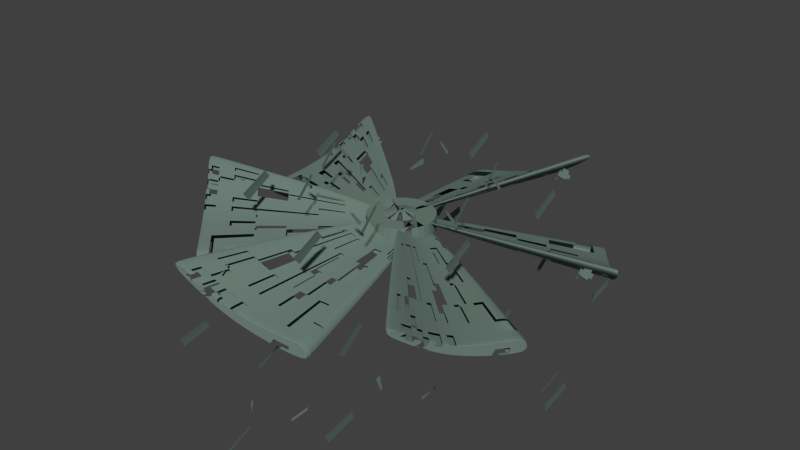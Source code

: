 # Source: sp-kreisel.blend  (saved by Blender 2.72.0; exported with 4.5.12 LTS)
import bpy
from mathutils import Matrix  # noqa: F401  (used for matrix-valued properties, if any)

bpy.ops.wm.read_factory_settings(use_empty=True)
scene = bpy.context.scene
scene.name = 'Scene'

# ---- collections
col_collection_1 = bpy.data.collections.new('Collection 1'); scene.collection.children.link(col_collection_1)
col_collection_6 = bpy.data.collections.new('Collection 6'); scene.collection.children.link(col_collection_6)

# ---- materials (node trees are filled in below, after node groups)
mat_material = bpy.data.materials.new('Material')
mat_material.alpha_threshold = 0.0
mat_material.diffuse_color = (0.1529, 0.2195, 0.1912, 1.0)
mat_material.roughness = 0.5
mat_material.specular_intensity = 1.0
mat_material.line_color = (0.0, 0.0, 0.0, 1.0)
mat_material_002 = bpy.data.materials.new('Material.002')
mat_material_002.alpha_threshold = 0.0
mat_material_002.diffuse_color = (0.1529, 0.2195, 0.1912, 1.0)
mat_material_002.roughness = 0.5
mat_material_002.specular_intensity = 1.0

# ---- material node trees

# ---- world
world_world = bpy.data.worlds.new('World'); scene.world = world_world
world_world.color = (0.05088, 0.05088, 0.05088)
world_world.use_sun_shadow = False
world_world.sun_shadow_jitter_overblur = 0.0
world_world.cycles.sampling_method = 'MANUAL'
world_world.cycles.sample_map_resolution = 256

# ---- meshes
me_cube_012 = bpy.data.meshes.new('Cube.012')
me_cube_012.from_pydata([(0.2237, 0.0997, -0.0653), (0.272, -0.05772, 0.04982), (0.2235, 0.101, -0.04565), (0.2693, -0.0459, 0.05192), (0.2226, 0.1039, -0.05779), (0.2721, -0.05789, 0.05866), (0.2343, 0.06563, -0.05177), (0.2299, 0.07994, -0.03719), (0.2321, 0.07266, -0.04435), (0.2503, 0.01329, -0.02055), (0.2443, 0.03261, -0.01679), (0.2466, 0.02548, -0.02129), (0.2664, -0.03932, 0.02801), (0.2617, -0.02403, 0.02835), (0.2637, -0.03045, 0.02647), (0.21, 0.1449, -0.09668), (0.2593, -0.01617, 0.004056), (0.2545, -0.0005653, 0.005778), (0.2546, -0.0008376, -0.001561), (0.2237, 0.0997, -0.0653), (0.272, -0.05772, 0.04982), (0.2235, 0.101, -0.04565), (0.2693, -0.0459, 0.05192), (0.2226, 0.1039, -0.05779), (0.2721, -0.05789, 0.05866), (0.2343, 0.06563, -0.05177), (0.2299, 0.07994, -0.03719), (0.2503, 0.01329, -0.02055), (0.2443, 0.03261, -0.01679), (0.2664, -0.03932, 0.02801), (0.2617, -0.02403, 0.02835), (0.21, 0.1449, -0.09668), (0.2593, -0.01617, 0.004056), (0.2545, -0.0005653, 0.005778), (0.02112, 0.04081, -0.01612), (0.03624, -0.008407, 0.01988), (0.02105, 0.04123, -0.009973), (0.03537, -0.004713, 0.02053), (0.02078, 0.04211, -0.01377), (0.03625, -0.008461, 0.02264), (0.02444, 0.03016, -0.01189), (0.02307, 0.03463, -0.007328), (0.02376, 0.03235, -0.009565), (0.02944, 0.01379, -0.002126), (0.02756, 0.01983, -0.00095), (0.02828, 0.0176, -0.002356), (0.03447, -0.002653, 0.01306), (0.03301, 0.002127, 0.01316), (0.03363, 0.0001181, 0.01258), (0.01683, 0.05495, -0.02593), (0.03226, 0.004584, 0.005568), (0.03077, 0.009462, 0.006106), (0.03079, 0.009377, 0.003812)], [(15, 31), (31, 49)], [(14, 5, 3, 13), (12, 1, 5, 14), (4, 8, 7, 2), (0, 6, 8, 4), (8, 11, 10, 7), (6, 9, 11, 8), (18, 14, 13, 17), (16, 12, 14, 18), (11, 18, 17, 10), (9, 16, 18, 11), (19, 23, 38, 34), (24, 20, 35, 39), (25, 19, 34, 40), (21, 26, 41, 36), (27, 25, 40, 43), (26, 28, 44, 41), (29, 32, 50, 46), (33, 30, 47, 51), (32, 27, 43, 50), (28, 33, 51, 44), (10, 17, 33, 28), (16, 9, 27, 32), (17, 13, 30, 33), (12, 16, 32, 29), (7, 10, 28, 26), (9, 6, 25, 27), (2, 7, 26, 21), (6, 0, 19, 25), (5, 1, 20, 24), (0, 4, 23, 19), (13, 3, 22, 30), (3, 5, 24, 22), (4, 2, 21, 23), (1, 12, 29, 20), (48, 47, 37, 39), (46, 48, 39, 35), (38, 36, 41, 42), (34, 38, 42, 40), (42, 41, 44, 45), (40, 42, 45, 43), (52, 51, 47, 48), (50, 52, 48, 46), (45, 44, 51, 52), (43, 45, 52, 50), (30, 22, 37, 47), (22, 24, 39, 37), (23, 21, 36, 38), (20, 29, 46, 35)])
me_cube_012.materials.append(mat_material)
me_cube_012.use_remesh_preserve_volume = False
me_cube_012.use_remesh_preserve_attributes = False
me_cube_012.use_mirror_vertex_groups = False
me_cube_012.update()
me_cube_011 = bpy.data.meshes.new('Cube.011')
me_cube_011.from_pydata([(0.2237, 0.0997, -0.0653), (0.272, -0.05772, 0.04982), (0.2235, 0.101, -0.04565), (0.2693, -0.0459, 0.05192), (0.2226, 0.1039, -0.05779), (0.2721, -0.05789, 0.05866), (0.2343, 0.06563, -0.05177), (0.2299, 0.07994, -0.03719), (0.2321, 0.07266, -0.04435), (0.2503, 0.01329, -0.02055), (0.2443, 0.03261, -0.01679), (0.2466, 0.02548, -0.02129), (0.2664, -0.03932, 0.02801), (0.2617, -0.02403, 0.02835), (0.2637, -0.03045, 0.02647), (0.21, 0.1449, -0.09668), (0.2593, -0.01617, 0.004056), (0.2545, -0.0005653, 0.005778), (0.2546, -0.0008376, -0.001561), (0.2237, 0.0997, -0.0653), (0.272, -0.05772, 0.04982), (0.2235, 0.101, -0.04565), (0.2693, -0.0459, 0.05192), (0.2226, 0.1039, -0.05779), (0.2721, -0.05789, 0.05866), (0.2343, 0.06563, -0.05177), (0.2299, 0.07994, -0.03719), (0.2503, 0.01329, -0.02055), (0.2443, 0.03261, -0.01679), (0.2664, -0.03932, 0.02801), (0.2617, -0.02403, 0.02835), (0.21, 0.1449, -0.09668), (0.2593, -0.01617, 0.004056), (0.2545, -0.0005653, 0.005778), (0.02112, 0.04081, -0.01612), (0.03624, -0.008407, 0.01988), (0.02105, 0.04123, -0.009973), (0.03537, -0.004713, 0.02053), (0.02078, 0.04211, -0.01377), (0.03625, -0.008461, 0.02264), (0.02444, 0.03016, -0.01189), (0.02307, 0.03463, -0.007328), (0.02376, 0.03235, -0.009565), (0.02944, 0.01379, -0.002126), (0.02756, 0.01983, -0.00095), (0.02828, 0.0176, -0.002356), (0.03447, -0.002653, 0.01306), (0.03301, 0.002127, 0.01316), (0.03363, 0.0001181, 0.01258), (0.01683, 0.05495, -0.02593), (0.03226, 0.004584, 0.005568), (0.03077, 0.009462, 0.006106), (0.03079, 0.009377, 0.003812)], [(15, 31), (31, 49)], [(14, 5, 3, 13), (12, 1, 5, 14), (4, 8, 7, 2), (0, 6, 8, 4), (8, 11, 10, 7), (6, 9, 11, 8), (18, 14, 13, 17), (16, 12, 14, 18), (11, 18, 17, 10), (9, 16, 18, 11), (19, 23, 38, 34), (24, 20, 35, 39), (25, 19, 34, 40), (21, 26, 41, 36), (27, 25, 40, 43), (26, 28, 44, 41), (29, 32, 50, 46), (33, 30, 47, 51), (32, 27, 43, 50), (28, 33, 51, 44), (10, 17, 33, 28), (16, 9, 27, 32), (17, 13, 30, 33), (12, 16, 32, 29), (7, 10, 28, 26), (9, 6, 25, 27), (2, 7, 26, 21), (6, 0, 19, 25), (5, 1, 20, 24), (0, 4, 23, 19), (13, 3, 22, 30), (3, 5, 24, 22), (4, 2, 21, 23), (1, 12, 29, 20), (48, 47, 37, 39), (46, 48, 39, 35), (38, 36, 41, 42), (34, 38, 42, 40), (42, 41, 44, 45), (40, 42, 45, 43), (52, 51, 47, 48), (50, 52, 48, 46), (45, 44, 51, 52), (43, 45, 52, 50), (30, 22, 37, 47), (22, 24, 39, 37), (23, 21, 36, 38), (20, 29, 46, 35)])
me_cube_011.materials.append(mat_material)
me_cube_011.use_remesh_preserve_volume = False
me_cube_011.use_remesh_preserve_attributes = False
me_cube_011.use_mirror_vertex_groups = False
me_cube_011.update()
me_cube_010 = bpy.data.meshes.new('Cube.010')
me_cube_010.from_pydata([(0.2237, 0.0997, -0.0653), (0.272, -0.05772, 0.04982), (0.2235, 0.101, -0.04565), (0.2693, -0.0459, 0.05192), (0.2226, 0.1039, -0.05779), (0.2721, -0.05789, 0.05866), (0.2343, 0.06563, -0.05177), (0.2299, 0.07994, -0.03719), (0.2321, 0.07266, -0.04435), (0.2503, 0.01329, -0.02055), (0.2443, 0.03261, -0.01679), (0.2466, 0.02548, -0.02129), (0.2664, -0.03932, 0.02801), (0.2617, -0.02403, 0.02835), (0.2637, -0.03045, 0.02647), (0.21, 0.1449, -0.09668), (0.2593, -0.01617, 0.004056), (0.2545, -0.0005653, 0.005778), (0.2546, -0.0008376, -0.001561), (0.2237, 0.0997, -0.0653), (0.272, -0.05772, 0.04982), (0.2235, 0.101, -0.04565), (0.2693, -0.0459, 0.05192), (0.2226, 0.1039, -0.05779), (0.2721, -0.05789, 0.05866), (0.2343, 0.06563, -0.05177), (0.2299, 0.07994, -0.03719), (0.2503, 0.01329, -0.02055), (0.2443, 0.03261, -0.01679), (0.2664, -0.03932, 0.02801), (0.2617, -0.02403, 0.02835), (0.21, 0.1449, -0.09668), (0.2593, -0.01617, 0.004056), (0.2545, -0.0005653, 0.005778), (0.02112, 0.04081, -0.01612), (0.03624, -0.008407, 0.01988), (0.02105, 0.04123, -0.009973), (0.03537, -0.004713, 0.02053), (0.02078, 0.04211, -0.01377), (0.03625, -0.008461, 0.02264), (0.02444, 0.03016, -0.01189), (0.02307, 0.03463, -0.007328), (0.02376, 0.03235, -0.009565), (0.02944, 0.01379, -0.002126), (0.02756, 0.01983, -0.00095), (0.02828, 0.0176, -0.002356), (0.03447, -0.002653, 0.01306), (0.03301, 0.002127, 0.01316), (0.03363, 0.0001181, 0.01258), (0.01683, 0.05495, -0.02593), (0.03226, 0.004584, 0.005568), (0.03077, 0.009462, 0.006106), (0.03079, 0.009377, 0.003812)], [(15, 31), (31, 49)], [(14, 5, 3, 13), (12, 1, 5, 14), (4, 8, 7, 2), (0, 6, 8, 4), (8, 11, 10, 7), (6, 9, 11, 8), (18, 14, 13, 17), (16, 12, 14, 18), (11, 18, 17, 10), (9, 16, 18, 11), (19, 23, 38, 34), (24, 20, 35, 39), (25, 19, 34, 40), (21, 26, 41, 36), (27, 25, 40, 43), (26, 28, 44, 41), (29, 32, 50, 46), (33, 30, 47, 51), (32, 27, 43, 50), (28, 33, 51, 44), (10, 17, 33, 28), (16, 9, 27, 32), (17, 13, 30, 33), (12, 16, 32, 29), (7, 10, 28, 26), (9, 6, 25, 27), (2, 7, 26, 21), (6, 0, 19, 25), (5, 1, 20, 24), (0, 4, 23, 19), (13, 3, 22, 30), (3, 5, 24, 22), (4, 2, 21, 23), (1, 12, 29, 20), (48, 47, 37, 39), (46, 48, 39, 35), (38, 36, 41, 42), (34, 38, 42, 40), (42, 41, 44, 45), (40, 42, 45, 43), (52, 51, 47, 48), (50, 52, 48, 46), (45, 44, 51, 52), (43, 45, 52, 50), (30, 22, 37, 47), (22, 24, 39, 37), (23, 21, 36, 38), (20, 29, 46, 35)])
me_cube_010.materials.append(mat_material)
me_cube_010.use_remesh_preserve_volume = False
me_cube_010.use_remesh_preserve_attributes = False
me_cube_010.use_mirror_vertex_groups = False
me_cube_010.update()
me_cube_009 = bpy.data.meshes.new('Cube.009')
me_cube_009.from_pydata([(0.2237, 0.0997, -0.0653), (0.272, -0.05772, 0.04982), (0.2235, 0.101, -0.04565), (0.2693, -0.0459, 0.05192), (0.2226, 0.1039, -0.05779), (0.2721, -0.05789, 0.05866), (0.2343, 0.06563, -0.05177), (0.2299, 0.07994, -0.03719), (0.2321, 0.07266, -0.04435), (0.2503, 0.01329, -0.02055), (0.2443, 0.03261, -0.01679), (0.2466, 0.02548, -0.02129), (0.2664, -0.03932, 0.02801), (0.2617, -0.02403, 0.02835), (0.2637, -0.03045, 0.02647), (0.21, 0.1449, -0.09668), (0.2593, -0.01617, 0.004056), (0.2545, -0.0005653, 0.005778), (0.2546, -0.0008376, -0.001561), (0.2237, 0.0997, -0.0653), (0.272, -0.05772, 0.04982), (0.2235, 0.101, -0.04565), (0.2693, -0.0459, 0.05192), (0.2226, 0.1039, -0.05779), (0.2721, -0.05789, 0.05866), (0.2343, 0.06563, -0.05177), (0.2299, 0.07994, -0.03719), (0.2503, 0.01329, -0.02055), (0.2443, 0.03261, -0.01679), (0.2664, -0.03932, 0.02801), (0.2617, -0.02403, 0.02835), (0.21, 0.1449, -0.09668), (0.2593, -0.01617, 0.004056), (0.2545, -0.0005653, 0.005778), (0.02112, 0.04081, -0.01612), (0.03624, -0.008407, 0.01988), (0.02105, 0.04123, -0.009973), (0.03537, -0.004713, 0.02053), (0.02078, 0.04211, -0.01377), (0.03625, -0.008461, 0.02264), (0.02444, 0.03016, -0.01189), (0.02307, 0.03463, -0.007328), (0.02376, 0.03235, -0.009565), (0.02944, 0.01379, -0.002126), (0.02756, 0.01983, -0.00095), (0.02828, 0.0176, -0.002356), (0.03447, -0.002653, 0.01306), (0.03301, 0.002127, 0.01316), (0.03363, 0.0001181, 0.01258), (0.01683, 0.05495, -0.02593), (0.03226, 0.004584, 0.005568), (0.03077, 0.009462, 0.006106), (0.03079, 0.009377, 0.003812)], [(15, 31), (31, 49)], [(14, 5, 3, 13), (12, 1, 5, 14), (4, 8, 7, 2), (0, 6, 8, 4), (8, 11, 10, 7), (6, 9, 11, 8), (18, 14, 13, 17), (16, 12, 14, 18), (11, 18, 17, 10), (9, 16, 18, 11), (19, 23, 38, 34), (24, 20, 35, 39), (25, 19, 34, 40), (21, 26, 41, 36), (27, 25, 40, 43), (26, 28, 44, 41), (29, 32, 50, 46), (33, 30, 47, 51), (32, 27, 43, 50), (28, 33, 51, 44), (10, 17, 33, 28), (16, 9, 27, 32), (17, 13, 30, 33), (12, 16, 32, 29), (7, 10, 28, 26), (9, 6, 25, 27), (2, 7, 26, 21), (6, 0, 19, 25), (5, 1, 20, 24), (0, 4, 23, 19), (13, 3, 22, 30), (3, 5, 24, 22), (4, 2, 21, 23), (1, 12, 29, 20), (48, 47, 37, 39), (46, 48, 39, 35), (38, 36, 41, 42), (34, 38, 42, 40), (42, 41, 44, 45), (40, 42, 45, 43), (52, 51, 47, 48), (50, 52, 48, 46), (45, 44, 51, 52), (43, 45, 52, 50), (30, 22, 37, 47), (22, 24, 39, 37), (23, 21, 36, 38), (20, 29, 46, 35)])
me_cube_009.materials.append(mat_material)
me_cube_009.use_remesh_preserve_volume = False
me_cube_009.use_remesh_preserve_attributes = False
me_cube_009.use_mirror_vertex_groups = False
me_cube_009.update()
me_cube_008 = bpy.data.meshes.new('Cube.008')
me_cube_008.from_pydata([(0.2237, 0.0997, -0.0653), (0.272, -0.05772, 0.04982), (0.2235, 0.101, -0.04565), (0.2693, -0.0459, 0.05192), (0.2226, 0.1039, -0.05779), (0.2721, -0.05789, 0.05866), (0.2343, 0.06563, -0.05177), (0.2299, 0.07994, -0.03719), (0.2321, 0.07266, -0.04435), (0.2503, 0.01329, -0.02055), (0.2443, 0.03261, -0.01679), (0.2466, 0.02548, -0.02129), (0.2664, -0.03932, 0.02801), (0.2617, -0.02403, 0.02835), (0.2637, -0.03045, 0.02647), (0.21, 0.1449, -0.09668), (0.2593, -0.01617, 0.004056), (0.2545, -0.0005653, 0.005778), (0.2546, -0.0008376, -0.001561), (0.2237, 0.0997, -0.0653), (0.272, -0.05772, 0.04982), (0.2235, 0.101, -0.04565), (0.2693, -0.0459, 0.05192), (0.2226, 0.1039, -0.05779), (0.2721, -0.05789, 0.05866), (0.2343, 0.06563, -0.05177), (0.2299, 0.07994, -0.03719), (0.2503, 0.01329, -0.02055), (0.2443, 0.03261, -0.01679), (0.2664, -0.03932, 0.02801), (0.2617, -0.02403, 0.02835), (0.21, 0.1449, -0.09668), (0.2593, -0.01617, 0.004056), (0.2545, -0.0005653, 0.005778), (0.02112, 0.04081, -0.01612), (0.03624, -0.008407, 0.01988), (0.02105, 0.04123, -0.009973), (0.03537, -0.004713, 0.02053), (0.02078, 0.04211, -0.01377), (0.03625, -0.008461, 0.02264), (0.02444, 0.03016, -0.01189), (0.02307, 0.03463, -0.007328), (0.02376, 0.03235, -0.009565), (0.02944, 0.01379, -0.002126), (0.02756, 0.01983, -0.00095), (0.02828, 0.0176, -0.002356), (0.03447, -0.002653, 0.01306), (0.03301, 0.002127, 0.01316), (0.03363, 0.0001181, 0.01258), (0.01683, 0.05495, -0.02593), (0.03226, 0.004584, 0.005568), (0.03077, 0.009462, 0.006106), (0.03079, 0.009377, 0.003812)], [(15, 31), (31, 49)], [(14, 5, 3, 13), (12, 1, 5, 14), (4, 8, 7, 2), (0, 6, 8, 4), (8, 11, 10, 7), (6, 9, 11, 8), (18, 14, 13, 17), (16, 12, 14, 18), (11, 18, 17, 10), (9, 16, 18, 11), (19, 23, 38, 34), (24, 20, 35, 39), (25, 19, 34, 40), (21, 26, 41, 36), (27, 25, 40, 43), (26, 28, 44, 41), (29, 32, 50, 46), (33, 30, 47, 51), (32, 27, 43, 50), (28, 33, 51, 44), (10, 17, 33, 28), (16, 9, 27, 32), (17, 13, 30, 33), (12, 16, 32, 29), (7, 10, 28, 26), (9, 6, 25, 27), (2, 7, 26, 21), (6, 0, 19, 25), (5, 1, 20, 24), (0, 4, 23, 19), (13, 3, 22, 30), (3, 5, 24, 22), (4, 2, 21, 23), (1, 12, 29, 20), (48, 47, 37, 39), (46, 48, 39, 35), (38, 36, 41, 42), (34, 38, 42, 40), (42, 41, 44, 45), (40, 42, 45, 43), (52, 51, 47, 48), (50, 52, 48, 46), (45, 44, 51, 52), (43, 45, 52, 50), (30, 22, 37, 47), (22, 24, 39, 37), (23, 21, 36, 38), (20, 29, 46, 35)])
me_cube_008.materials.append(mat_material)
me_cube_008.use_remesh_preserve_volume = False
me_cube_008.use_remesh_preserve_attributes = False
me_cube_008.use_mirror_vertex_groups = False
me_cube_008.update()
me_cube = bpy.data.meshes.new('Cube')
me_cube.from_pydata([(0.2237, 0.0997, -0.0653), (0.272, -0.05772, 0.04982), (0.2235, 0.101, -0.04565), (0.2693, -0.0459, 0.05192), (0.2226, 0.1039, -0.05779), (0.2721, -0.05789, 0.05866), (0.2343, 0.06563, -0.05177), (0.2299, 0.07994, -0.03719), (0.2321, 0.07266, -0.04435), (0.2503, 0.01329, -0.02055), (0.2443, 0.03261, -0.01679), (0.2466, 0.02548, -0.02129), (0.2664, -0.03932, 0.02801), (0.2617, -0.02403, 0.02835), (0.2637, -0.03045, 0.02647), (0.21, 0.1449, -0.09668), (0.2593, -0.01617, 0.004056), (0.2545, -0.0005653, 0.005778), (0.2546, -0.0008376, -0.001561), (0.2237, 0.0997, -0.0653), (0.272, -0.05772, 0.04982), (0.2235, 0.101, -0.04565), (0.2693, -0.0459, 0.05192), (0.2226, 0.1039, -0.05779), (0.2721, -0.05789, 0.05866), (0.2343, 0.06563, -0.05177), (0.2299, 0.07994, -0.03719), (0.2503, 0.01329, -0.02055), (0.2443, 0.03261, -0.01679), (0.2664, -0.03932, 0.02801), (0.2617, -0.02403, 0.02835), (0.21, 0.1449, -0.09668), (0.2593, -0.01617, 0.004056), (0.2545, -0.0005653, 0.005778), (0.02112, 0.04081, -0.01612), (0.03624, -0.008407, 0.01988), (0.02105, 0.04123, -0.009973), (0.03537, -0.004713, 0.02053), (0.02078, 0.04211, -0.01377), (0.03625, -0.008461, 0.02264), (0.02444, 0.03016, -0.01189), (0.02307, 0.03463, -0.007328), (0.02376, 0.03235, -0.009565), (0.02944, 0.01379, -0.002126), (0.02756, 0.01983, -0.00095), (0.02828, 0.0176, -0.002356), (0.03447, -0.002653, 0.01306), (0.03301, 0.002127, 0.01316), (0.03363, 0.0001181, 0.01258), (0.01683, 0.05495, -0.02593), (0.03226, 0.004584, 0.005568), (0.03077, 0.009462, 0.006106), (0.03079, 0.009377, 0.003812)], [(15, 31), (31, 49)], [(14, 5, 3, 13), (12, 1, 5, 14), (4, 8, 7, 2), (0, 6, 8, 4), (8, 11, 10, 7), (6, 9, 11, 8), (18, 14, 13, 17), (16, 12, 14, 18), (11, 18, 17, 10), (9, 16, 18, 11), (19, 23, 38, 34), (24, 20, 35, 39), (25, 19, 34, 40), (21, 26, 41, 36), (27, 25, 40, 43), (26, 28, 44, 41), (29, 32, 50, 46), (33, 30, 47, 51), (32, 27, 43, 50), (28, 33, 51, 44), (10, 17, 33, 28), (16, 9, 27, 32), (17, 13, 30, 33), (12, 16, 32, 29), (7, 10, 28, 26), (9, 6, 25, 27), (2, 7, 26, 21), (6, 0, 19, 25), (5, 1, 20, 24), (0, 4, 23, 19), (13, 3, 22, 30), (3, 5, 24, 22), (4, 2, 21, 23), (1, 12, 29, 20), (48, 47, 37, 39), (46, 48, 39, 35), (38, 36, 41, 42), (34, 38, 42, 40), (42, 41, 44, 45), (40, 42, 45, 43), (52, 51, 47, 48), (50, 52, 48, 46), (45, 44, 51, 52), (43, 45, 52, 50), (30, 22, 37, 47), (22, 24, 39, 37), (23, 21, 36, 38), (20, 29, 46, 35)])
me_cube.materials.append(mat_material)
me_cube.use_remesh_preserve_volume = False
me_cube.use_remesh_preserve_attributes = False
me_cube.use_mirror_vertex_groups = False
me_cube.update()
me_circle_001 = bpy.data.meshes.new('Circle.001')
me_circle_001.from_pydata([(-0.03477, 0.9412, 0.07969), (-0.2125, 0.9237, 0.07969), (-0.3834, 0.8719, 0.07969), (-0.5409, 0.7877, 0.07969), (-0.6789, 0.6744, 0.07969), (-0.7922, 0.5363, 0.07969), (-0.8764, 0.3789, 0.07969), (-0.9282, 0.208, 0.07969), (-0.9457, 0.03025, 0.07969), (-0.9282, -0.1475, 0.07969), (-0.8764, -0.3184, 0.07969), (-0.7922, -0.4758, 0.07969), (-0.6789, -0.6139, 0.07969), (-0.5409, -0.7272, 0.07969), (-0.3834, -0.8114, 0.07969), (-0.2125, -0.8632, 0.07969), (-0.03477, -0.8807, 0.07969), (0.1429, -0.8632, 0.07969), (0.3138, -0.8114, 0.07969), (0.4713, -0.7272, 0.07969), (0.6094, -0.6139, 0.07969), (0.7227, -0.4758, 0.07969), (0.8068, -0.3184, 0.07969), (0.8587, -0.1475, 0.07969), (0.8762, 0.03025, 0.07969), (0.8587, 0.208, 0.07969), (0.8068, 0.3789, 0.07969), (0.7227, 0.5363, 0.07969), (0.6094, 0.6744, 0.07969), (0.4713, 0.7877, 0.07969), (0.3138, 0.8719, 0.07969), (0.1429, 0.9237, 0.07969), (-0.03477, 0.9412, -0.3492), (-0.2125, 0.9237, -0.3492), (-0.3834, 0.8719, -0.3492), (-0.5409, 0.7877, -0.3492), (-0.6789, 0.6744, -0.3492), (-0.7922, 0.5363, -0.3492), (-0.8764, 0.3789, -0.3492), (-0.9282, 0.208, -0.3492), (-0.9457, 0.03025, -0.3492), (-0.9282, -0.1475, -0.3492), (-0.8764, -0.3184, -0.3492), (-0.7922, -0.4758, -0.3492), (-0.6789, -0.6139, -0.3492), (-0.5409, -0.7272, -0.3492), (-0.3834, -0.8114, -0.3492), (-0.2125, -0.8632, -0.3492), (-0.03477, -0.8807, -0.3492), (0.1429, -0.8632, -0.3492), (0.3138, -0.8114, -0.3492), (0.4713, -0.7272, -0.3492), (0.6094, -0.6139, -0.3492), (0.7227, -0.4758, -0.3492), (0.8068, -0.3184, -0.3492), (0.8587, -0.1475, -0.3492), (0.8762, 0.03025, -0.3492), (0.8587, 0.208, -0.3492), (0.8068, 0.3789, -0.3492), (0.7227, 0.5363, -0.3492), (0.6094, 0.6744, -0.3492), (0.4713, 0.7877, -0.3492), (0.3138, 0.8719, -0.3492), (0.1429, 0.9237, -0.3492), (-0.03477, 0.9412, -0.3492), (-0.2125, 0.9237, -0.3492), (-0.3834, 0.8719, -0.3492), (-0.5409, 0.7877, -0.3492), (-0.6789, 0.6744, -0.3492), (-0.7922, 0.5363, -0.3492), (-0.8764, 0.3789, -0.3492), (-0.9282, 0.208, -0.3492), (-0.9457, 0.03025, -0.3492), (-0.9282, -0.1475, -0.3492), (-0.8764, -0.3184, -0.3492), (-0.7922, -0.4758, -0.3492), (-0.6789, -0.6139, -0.3492), (-0.5409, -0.7272, -0.3492), (-0.3834, -0.8114, -0.3492), (-0.2125, -0.8632, -0.3492), (-0.03477, -0.8807, -0.3492), (0.1429, -0.8632, -0.3492), (0.3138, -0.8114, -0.3492), (0.4713, -0.7272, -0.3492), (0.6094, -0.6139, -0.3492), (0.7227, -0.4758, -0.3492), (0.8068, -0.3184, -0.3492), (0.8587, -0.1475, -0.3492), (0.8762, 0.03025, -0.3492), (0.8587, 0.208, -0.3492), (0.8068, 0.3789, -0.3492), (0.7227, 0.5363, -0.3492), (0.6094, 0.6744, -0.3492), (0.4713, 0.7877, -0.3492), (0.3138, 0.8719, -0.3492), (0.1429, 0.9237, -0.3492), (-0.03477, 0.4895, -0.3492), (-0.1244, 0.4807, -0.3492), (-0.2105, 0.4545, -0.3492), (-0.2899, 0.4121, -0.3492), (-0.3595, 0.355, -0.3492), (-0.4166, 0.2854, -0.3492), (-0.4591, 0.206, -0.3492), (-0.4852, 0.1198, -0.3492), (-0.494, 0.03025, -0.3492), (-0.4852, -0.05934, -0.3492), (-0.4591, -0.1455, -0.3492), (-0.4166, -0.2249, -0.3492), (-0.3595, -0.2945, -0.3492), (-0.2899, -0.3516, -0.3492), (-0.2105, -0.394, -0.3492), (-0.1244, -0.4202, -0.3492), (-0.03477, -0.429, -0.3492), (0.05482, -0.4202, -0.3492), (0.141, -0.394, -0.3492), (0.2204, -0.3516, -0.3492), (0.29, -0.2945, -0.3492), (0.3471, -0.2249, -0.3492), (0.3895, -0.1455, -0.3492), (0.4157, -0.05934, -0.3492), (0.4245, 0.03025, -0.3492), (0.4157, 0.1198, -0.3492), (0.3895, 0.206, -0.3492), (0.3471, 0.2854, -0.3492), (0.29, 0.355, -0.3492), (0.2204, 0.4121, -0.3492), (0.141, 0.4545, -0.3492), (0.05482, 0.4807, -0.3492), (-0.03477, 0.4895, -0.3492), (-0.1244, 0.4807, -0.3492), (-0.2105, 0.4545, -0.3492), (-0.2899, 0.4121, -0.3492), (-0.3595, 0.355, -0.3492), (-0.4166, 0.2854, -0.3492), (-0.4591, 0.206, -0.3492), (-0.4852, 0.1198, -0.3492), (-0.494, 0.03025, -0.3492), (-0.4852, -0.05934, -0.3492), (-0.4591, -0.1455, -0.3492), (-0.4166, -0.2249, -0.3492), (-0.3595, -0.2945, -0.3492), (-0.2899, -0.3516, -0.3492), (-0.2105, -0.394, -0.3492), (-0.1244, -0.4202, -0.3492), (-0.03477, -0.429, -0.3492), (0.05482, -0.4202, -0.3492), (0.141, -0.394, -0.3492), (0.2204, -0.3516, -0.3492), (0.29, -0.2945, -0.3492), (0.3471, -0.2249, -0.3492), (0.3895, -0.1455, -0.3492), (0.4157, -0.05934, -0.3492), (0.4245, 0.03025, -0.3492), (0.4157, 0.1198, -0.3492), (0.3895, 0.206, -0.3492), (0.3471, 0.2854, -0.3492), (0.29, 0.355, -0.3492), (0.2204, 0.4121, -0.3492), (0.141, 0.4545, -0.3492), (0.05482, 0.4807, -0.3492), (-0.03477, 0.1865, -0.4337), (-0.06526, 0.1835, -0.4337), (-0.09458, 0.1746, -0.4337), (-0.1216, 0.1602, -0.4337), (-0.1453, 0.1408, -0.4337), (-0.1647, 0.1171, -0.4337), (-0.1792, 0.09006, -0.4337), (-0.188, 0.06074, -0.4337), (-0.191, 0.03025, -0.4337), (-0.188, -0.0002345, -0.4337), (-0.1792, -0.02955, -0.4337), (-0.1647, -0.05657, -0.4337), (-0.1453, -0.08025, -0.4337), (-0.1216, -0.09968, -0.4337), (-0.09458, -0.1141, -0.4337), (-0.06526, -0.123, -0.4337), (-0.03477, -0.126, -0.4337), (-0.004287, -0.123, -0.4337), (0.02503, -0.1141, -0.4337), (0.05205, -0.09968, -0.4337), (0.07573, -0.08025, -0.4337), (0.09516, -0.05657, -0.4337), (0.1096, -0.02955, -0.4337), (0.1185, -0.0002344, -0.4337), (0.1215, 0.03025, -0.4337), (0.1185, 0.06074, -0.4337), (0.1096, 0.09006, -0.4337), (0.09516, 0.1171, -0.4337), (0.07573, 0.1408, -0.4337), (0.05205, 0.1602, -0.4337), (0.02503, 0.1746, -0.4337), (-0.004287, 0.1835, -0.4337), (-0.03477, 0.4106, 0.07969), (-0.109, 0.4033, 0.07969), (-0.1803, 0.3816, 0.07969), (-0.2461, 0.3465, 0.07969), (-0.3037, 0.2992, 0.07969), (-0.351, 0.2415, 0.07969), (-0.3861, 0.1758, 0.07969), (-0.4078, 0.1044, 0.07969), (-0.4151, 0.03025, 0.07969), (-0.4078, -0.04394, 0.07969), (-0.3861, -0.1153, 0.07969), (-0.351, -0.181, 0.07969), (-0.3037, -0.2387, 0.07969), (-0.2461, -0.286, 0.07969), (-0.1803, -0.3211, 0.07969), (-0.109, -0.3427, 0.07969), (-0.03477, -0.3501, 0.07969), (0.03942, -0.3427, 0.07969), (0.1108, -0.3211, 0.07969), (0.1765, -0.286, 0.07969), (0.2341, -0.2387, 0.07969), (0.2814, -0.181, 0.07969), (0.3166, -0.1153, 0.07969), (0.3382, -0.04394, 0.07969), (0.3455, 0.03025, 0.07969), (0.3382, 0.1044, 0.07969), (0.3166, 0.1758, 0.07969), (0.2814, 0.2415, 0.07969), (0.2341, 0.2992, 0.07969), (0.1765, 0.3465, 0.07969), (0.1108, 0.3816, 0.07969), (0.03942, 0.4033, 0.07969), (-0.03477, 0.1179, 0.226), (-0.05187, 0.1162, 0.226), (-0.06831, 0.1112, 0.226), (-0.08346, 0.1031, 0.226), (-0.09674, 0.09222, 0.226), (-0.1076, 0.07894, 0.226), (-0.1157, 0.06379, 0.226), (-0.1207, 0.04735, 0.226), (-0.1224, 0.03025, 0.226), (-0.1207, 0.01316, 0.226), (-0.1157, -0.003285, 0.226), (-0.1076, -0.01844, 0.226), (-0.09674, -0.03172, 0.226), (-0.08346, -0.04262, 0.226), (-0.06831, -0.05071, 0.226), (-0.05187, -0.0557, 0.226), (-0.03477, -0.05739, 0.226), (-0.01768, -0.0557, 0.226), (-0.001236, -0.05071, 0.226), (0.01392, -0.04262, 0.226), (0.0272, -0.03172, 0.226), (0.03809, -0.01844, 0.226), (0.04619, -0.003285, 0.226), (0.05118, 0.01316, 0.226), (0.05286, 0.03025, 0.226), (0.05118, 0.04735, 0.226), (0.04619, 0.06379, 0.226), (0.03809, 0.07894, 0.226), (0.0272, 0.09222, 0.226), (0.01392, 0.1031, 0.226), (-0.001237, 0.1112, 0.226), (-0.01768, 0.1162, 0.226)], [], [(28, 27, 219, 220), (56, 57, 89, 88), (27, 28, 60, 59), (16, 17, 49, 48), (5, 6, 38, 37), (25, 26, 58, 57), (3, 4, 36, 35), (14, 15, 47, 46), (23, 24, 56, 55), (1, 2, 34, 33), (12, 13, 45, 44), (21, 22, 54, 53), (10, 11, 43, 42), (30, 31, 63, 62), (19, 20, 52, 51), (8, 9, 41, 40), (28, 29, 61, 60), (17, 18, 50, 49), (6, 7, 39, 38), (26, 27, 59, 58), (4, 5, 37, 36), (15, 16, 48, 47), (24, 25, 57, 56), (2, 3, 35, 34), (13, 14, 46, 45), (22, 23, 55, 54), (0, 1, 33, 32), (11, 12, 44, 43), (31, 0, 32, 63), (20, 21, 53, 52), (9, 10, 42, 41), (29, 30, 62, 61), (18, 19, 51, 50), (7, 8, 40, 39), (90, 91, 123, 122), (34, 35, 67, 66), (45, 46, 78, 77), (54, 55, 87, 86), (32, 33, 65, 64), (43, 44, 76, 75), (63, 32, 64, 95), (52, 53, 85, 84), (41, 42, 74, 73), (61, 62, 94, 93), (50, 51, 83, 82), (39, 40, 72, 71), (59, 60, 92, 91), (48, 49, 81, 80), (37, 38, 70, 69), (57, 58, 90, 89), (35, 36, 68, 67), (46, 47, 79, 78), (55, 56, 88, 87), (33, 34, 66, 65), (44, 45, 77, 76), (53, 54, 86, 85), (42, 43, 75, 74), (62, 63, 95, 94), (51, 52, 84, 83), (40, 41, 73, 72), (60, 61, 93, 92), (49, 50, 82, 81), (38, 39, 71, 70), (58, 59, 91, 90), (36, 37, 69, 68), (47, 48, 80, 79), (124, 125, 157, 156), (68, 69, 101, 100), (79, 80, 112, 111), (88, 89, 121, 120), (66, 67, 99, 98), (77, 78, 110, 109), (86, 87, 119, 118), (64, 65, 97, 96), (75, 76, 108, 107), (95, 64, 96, 127), (84, 85, 117, 116), (73, 74, 106, 105), (93, 94, 126, 125), (82, 83, 115, 114), (71, 72, 104, 103), (91, 92, 124, 123), (80, 81, 113, 112), (69, 70, 102, 101), (89, 90, 122, 121), (67, 68, 100, 99), (78, 79, 111, 110), (87, 88, 120, 119), (65, 66, 98, 97), (76, 77, 109, 108), (85, 86, 118, 117), (74, 75, 107, 106), (94, 95, 127, 126), (83, 84, 116, 115), (72, 73, 105, 104), (92, 93, 125, 124), (81, 82, 114, 113), (70, 71, 103, 102), (158, 159, 191, 190), (113, 114, 146, 145), (102, 103, 135, 134), (122, 123, 155, 154), (100, 101, 133, 132), (111, 112, 144, 143), (120, 121, 153, 152), (98, 99, 131, 130), (109, 110, 142, 141), (118, 119, 151, 150), (96, 97, 129, 128), (107, 108, 140, 139), (127, 96, 128, 159), (116, 117, 149, 148), (105, 106, 138, 137), (125, 126, 158, 157), (114, 115, 147, 146), (103, 104, 136, 135), (123, 124, 156, 155), (112, 113, 145, 144), (101, 102, 134, 133), (121, 122, 154, 153), (99, 100, 132, 131), (110, 111, 143, 142), (119, 120, 152, 151), (97, 98, 130, 129), (108, 109, 141, 140), (117, 118, 150, 149), (106, 107, 139, 138), (126, 127, 159, 158), (115, 116, 148, 147), (104, 105, 137, 136), (161, 162, 163, 164, 165, 166, 167, 168, 169, 170, 171, 172, 173, 174, 175, 176, 177, 178, 179, 180, 181, 182, 183, 184, 185, 186, 187, 188, 189, 190, 191, 160), (147, 148, 180, 179), (136, 137, 169, 168), (156, 157, 189, 188), (145, 146, 178, 177), (134, 135, 167, 166), (154, 155, 187, 186), (132, 133, 165, 164), (143, 144, 176, 175), (152, 153, 185, 184), (130, 131, 163, 162), (141, 142, 174, 173), (150, 151, 183, 182), (128, 129, 161, 160), (139, 140, 172, 171), (159, 128, 160, 191), (148, 149, 181, 180), (137, 138, 170, 169), (157, 158, 190, 189), (146, 147, 179, 178), (135, 136, 168, 167), (155, 156, 188, 187), (144, 145, 177, 176), (133, 134, 166, 165), (153, 154, 186, 185), (131, 132, 164, 163), (142, 143, 175, 174), (151, 152, 184, 183), (129, 130, 162, 161), (140, 141, 173, 172), (149, 150, 182, 181), (138, 139, 171, 170), (220, 219, 251, 252), (17, 16, 208, 209), (6, 5, 197, 198), (26, 25, 217, 218), (4, 3, 195, 196), (15, 14, 206, 207), (24, 23, 215, 216), (2, 1, 193, 194), (13, 12, 204, 205), (22, 21, 213, 214), (11, 10, 202, 203), (31, 30, 222, 223), (20, 19, 211, 212), (9, 8, 200, 201), (29, 28, 220, 221), (18, 17, 209, 210), (7, 6, 198, 199), (27, 26, 218, 219), (5, 4, 196, 197), (16, 15, 207, 208), (25, 24, 216, 217), (3, 2, 194, 195), (14, 13, 205, 206), (23, 22, 214, 215), (1, 0, 192, 193), (12, 11, 203, 204), (0, 31, 223, 192), (21, 20, 212, 213), (10, 9, 201, 202), (30, 29, 221, 222), (19, 18, 210, 211), (8, 7, 199, 200), (225, 224, 255, 254, 253, 252, 251, 250, 249, 248, 247, 246, 245, 244, 243, 242, 241, 240, 239, 238, 237, 236, 235, 234, 233, 232, 231, 230, 229, 228, 227, 226), (209, 208, 240, 241), (198, 197, 229, 230), (218, 217, 249, 250), (196, 195, 227, 228), (207, 206, 238, 239), (216, 215, 247, 248), (194, 193, 225, 226), (205, 204, 236, 237), (214, 213, 245, 246), (203, 202, 234, 235), (223, 222, 254, 255), (212, 211, 243, 244), (201, 200, 232, 233), (221, 220, 252, 253), (210, 209, 241, 242), (199, 198, 230, 231), (219, 218, 250, 251), (197, 196, 228, 229), (208, 207, 239, 240), (217, 216, 248, 249), (195, 194, 226, 227), (206, 205, 237, 238), (215, 214, 246, 247), (193, 192, 224, 225), (204, 203, 235, 236), (192, 223, 255, 224), (213, 212, 244, 245), (202, 201, 233, 234), (222, 221, 253, 254), (211, 210, 242, 243), (200, 199, 231, 232)])
me_circle_001.materials.append(mat_material_002)
me_circle_001.use_remesh_preserve_volume = False
me_circle_001.use_remesh_preserve_attributes = False
me_circle_001.use_mirror_vertex_groups = False
me_circle_001.update()

# ---- objects
ob_cube_006 = bpy.data.objects.new('Cube.006', me_cube_012)
ob_cube_005 = bpy.data.objects.new('Cube.005', me_cube_011)
ob_cube_004 = bpy.data.objects.new('Cube.004', me_cube_010)
ob_cube_003 = bpy.data.objects.new('Cube.003', me_cube_009)
ob_cube_002 = bpy.data.objects.new('Cube.002', me_cube_008)
ob_cube = bpy.data.objects.new('Cube', me_cube)
ob_circle = bpy.data.objects.new('Circle', me_circle_001)

# ---- transforms, parenting, visibility, modifiers, constraints
ob_cube_006.location = (0.0, 0.0, 0.0)
ob_cube_006.rotation_euler = (0.3131, 0.03359, -6.996)
ob_cube_006.scale = (0.6454, 0.5237, 0.6405)
ob_cube_006.lock_rotations_4d = False
ob_cube_006.empty_display_type = 'ARROWS'
ob_cube_006.lineart.crease_threshold = 0.0
_m = ob_cube_006.modifiers.new('Subsurf', 'SUBSURF')
_m.uv_smooth = 'PRESERVE_CORNERS'
_m.quality = 2
_m.levels = 3
_m.show_only_control_edges = False
_m = ob_cube_006.modifiers.new('ParticleSystem 1', 'PARTICLE_SYSTEM')
_m = ob_cube_006.modifiers.new('Explode', 'EXPLODE')
ob_cube_005.location = (0.0, 0.0, 0.0)
ob_cube_005.rotation_euler = (0.3131, 0.03359, -7.97)
ob_cube_005.scale = (0.6454, 0.5237, 0.6405)
ob_cube_005.lock_rotations_4d = False
ob_cube_005.empty_display_type = 'ARROWS'
ob_cube_005.lineart.crease_threshold = 0.0
_m = ob_cube_005.modifiers.new('Subsurf', 'SUBSURF')
_m.uv_smooth = 'PRESERVE_CORNERS'
_m.quality = 2
_m.levels = 3
_m.show_only_control_edges = False
_m = ob_cube_005.modifiers.new('ParticleSystem 1', 'PARTICLE_SYSTEM')
_m = ob_cube_005.modifiers.new('Explode', 'EXPLODE')
ob_cube_004.location = (0.0, 0.0, 0.0)
ob_cube_004.rotation_euler = (0.3131, 0.03359, -9.93)
ob_cube_004.scale = (0.6454, 0.5237, 0.6405)
ob_cube_004.lock_rotations_4d = False
ob_cube_004.empty_display_type = 'ARROWS'
ob_cube_004.lineart.crease_threshold = 0.0
_m = ob_cube_004.modifiers.new('Subsurf', 'SUBSURF')
_m.uv_smooth = 'PRESERVE_CORNERS'
_m.quality = 2
_m.levels = 3
_m.show_only_control_edges = False
_m = ob_cube_004.modifiers.new('ParticleSystem 1', 'PARTICLE_SYSTEM')
_m = ob_cube_004.modifiers.new('Explode', 'EXPLODE')
ob_cube_003.location = (0.0, 0.0, 0.0)
ob_cube_003.rotation_euler = (0.3131, 0.03359, -11.14)
ob_cube_003.scale = (0.6454, 0.5237, 0.6405)
ob_cube_003.lock_rotations_4d = False
ob_cube_003.empty_display_type = 'ARROWS'
ob_cube_003.lineart.crease_threshold = 0.0
_m = ob_cube_003.modifiers.new('Subsurf', 'SUBSURF')
_m.uv_smooth = 'PRESERVE_CORNERS'
_m.quality = 2
_m.levels = 3
_m.show_only_control_edges = False
_m = ob_cube_003.modifiers.new('ParticleSystem 1', 'PARTICLE_SYSTEM')
_m = ob_cube_003.modifiers.new('Explode', 'EXPLODE')
ob_cube_002.location = (0.0, 0.0, 0.0)
ob_cube_002.rotation_euler = (0.3131, 0.03359, -12.29)
ob_cube_002.scale = (0.6454, 0.5237, 0.6405)
ob_cube_002.lock_rotations_4d = False
ob_cube_002.empty_display_type = 'ARROWS'
ob_cube_002.lineart.crease_threshold = 0.0
_m = ob_cube_002.modifiers.new('Subsurf', 'SUBSURF')
_m.uv_smooth = 'PRESERVE_CORNERS'
_m.quality = 2
_m.levels = 3
_m.show_only_control_edges = False
_m = ob_cube_002.modifiers.new('ParticleSystem 1', 'PARTICLE_SYSTEM')
_m = ob_cube_002.modifiers.new('Explode', 'EXPLODE')
ob_cube.location = (0.0, 0.0, 0.0)
ob_cube.rotation_euler = (0.3131, 0.03359, -9.026)
ob_cube.scale = (0.6454, 0.5237, 0.6405)
ob_cube.lock_rotations_4d = False
ob_cube.empty_display_type = 'ARROWS'
ob_cube.lineart.crease_threshold = 0.0
_m = ob_cube.modifiers.new('Subsurf', 'SUBSURF')
_m.uv_smooth = 'PRESERVE_CORNERS'
_m.quality = 2
_m.levels = 3
_m.show_only_control_edges = False
_m = ob_cube.modifiers.new('ParticleSystem 1', 'PARTICLE_SYSTEM')
_m = ob_cube.modifiers.new('Explode', 'EXPLODE')
ob_circle.location = (0.0, 0.0, 0.0)
ob_circle.scale = (-0.02936, -0.02936, -0.02936)
ob_circle.lineart.crease_threshold = 0.0
_m = ob_circle.modifiers.new('ParticleSystem 1', 'PARTICLE_SYSTEM')
_m = ob_circle.modifiers.new('Explode', 'EXPLODE')

# ---- collection membership
col_collection_1.objects.link(ob_cube_006)
col_collection_1.objects.link(ob_cube_005)
col_collection_1.objects.link(ob_cube_004)
col_collection_1.objects.link(ob_cube_003)
col_collection_1.objects.link(ob_cube_002)
col_collection_1.objects.link(ob_cube)
col_collection_6.objects.link(ob_circle)

# ---- scene / render settings (as saved in the file)
scene.frame_start = 1; scene.frame_end = 250; scene.frame_set(46)
scene.render.engine = 'CYCLES'
scene.render.resolution_percentage = 50
scene.render.dither_intensity = 0.0
scene.cycles.use_denoising = False
scene.cycles.samples = 10
scene.cycles.sampling_pattern = 'TABULATED_SOBOL'
scene.cycles.light_sampling_threshold = 0.0
scene.cycles.use_adaptive_sampling = False
scene.cycles.use_light_tree = False
scene.cycles.blur_glossy = 0.0
scene.cycles.pixel_filter_type = 'GAUSSIAN'
scene.cycles.sample_clamp_indirect = 0.0
scene.view_settings.view_transform = 'Standard'
bpy.context.view_layer.update()

# ---- added for rendering (the .blend has no active camera and no usable light): camera, sun
cam_auto = bpy.data.cameras.new('AutoCamera')
cam_auto.lens = 50.0
cam_auto.sensor_width = 36.0
cam_auto.clip_end = 1000.0
ob_auto_camera = bpy.data.objects.new('AutoCamera', cam_auto)
scene.collection.objects.link(ob_auto_camera)
ob_auto_camera.location = (0.481097, -0.57857, 0.384626)
ob_auto_camera.rotation_euler = (1.09748, -7.21219e-08, 0.694738)
scene.camera = ob_auto_camera
light_auto_sun = bpy.data.lights.new('AutoSun', 'SUN')
light_auto_sun.energy = 3.0
light_auto_sun.angle = 0.0523599
ob_auto_sun = bpy.data.objects.new('AutoSun', light_auto_sun)
scene.collection.objects.link(ob_auto_sun)
ob_auto_sun.rotation_euler = (0.872665, 0.174533, 0.523599)
bpy.context.view_layer.update()
